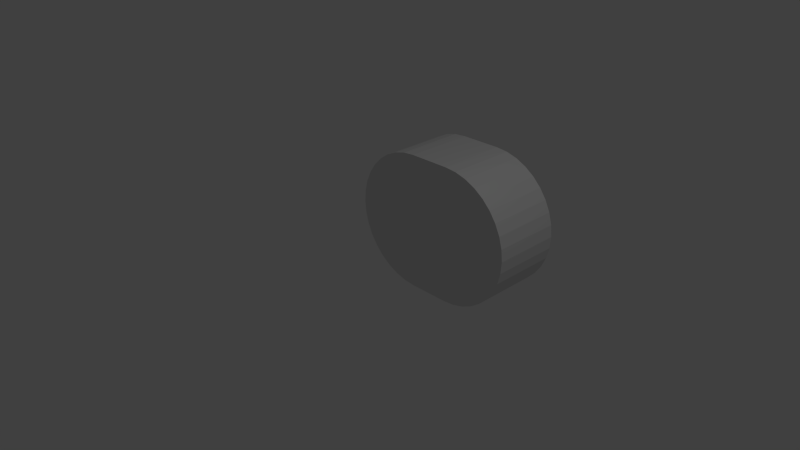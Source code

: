 # Source: bucovarcrc.blend  (saved by Blender 2.77.0; exported with 4.5.12 LTS)
import bpy
from mathutils import Matrix  # noqa: F401  (used for matrix-valued properties, if any)

bpy.ops.wm.read_factory_settings(use_empty=True)
scene = bpy.context.scene
scene.name = 'Scene'

# ---- collections
col_collection_1 = bpy.data.collections.new('Collection 1'); scene.collection.children.link(col_collection_1)

# ---- materials (node trees are filled in below, after node groups)
mat_material = bpy.data.materials.new('Material')
mat_material.alpha_threshold = 0.0
mat_material.use_transparent_shadow = False
mat_material.roughness = 0.5
mat_material.line_color = (0.0, 0.0, 0.0, 1.0)

# ---- material node trees

# ---- world
world_world = bpy.data.worlds.new('World'); scene.world = world_world
world_world.color = (0.05088, 0.05088, 0.05088)
world_world.use_sun_shadow = False
world_world.sun_shadow_jitter_overblur = 0.0
world_world.cycles.sampling_method = 'NONE'
world_world.cycles.sample_map_resolution = 256

# ---- cameras
cam_camera = bpy.data.cameras.new('Camera')
cam_camera.clip_end = 100.0
cam_camera.lens = 35.0
cam_camera.sensor_width = 32.0
cam_camera.sensor_height = 18.0
cam_camera.ortho_scale = 7.314
cam_camera.dof.focus_distance = 0.0
cam_camera.dof.aperture_fstop = 128.0

# ---- lights
light_lamp = bpy.data.lights.new('Lamp', 'POINT')
light_lamp.transmission_factor = 0.0
light_lamp.cutoff_distance = 30.0
light_lamp.energy = 100.0
light_lamp.shadow_buffer_clip_start = 1.001
light_lamp.shadow_soft_size = 0.1
light_lamp.shadow_maximum_resolution = 0.006
light_lamp.use_absolute_resolution = True
light_lamp.cycles.use_multiple_importance_sampling = False

# ---- meshes
me_cube = bpy.data.meshes.new('Cube')
me_cube.from_pydata([(-0.3, 2.0, 0.8), (-0.3, 1.5, 0.8), (-0.3, 2.0, 1.0), (-0.3, 1.5, 1.0), (-0.3, 1.0, 0.8), (-0.3, 1.0, 1.0), (-0.4389, 2.0, 0.7878), (-0.4389, 1.5, 0.7878), (-0.4736, 2.0, 0.9848), (-0.4736, 1.5, 0.9848), (-0.4389, 1.0, 0.7878), (-0.4736, 1.0, 0.9848), (-0.5736, 2.0, 0.7518), (-0.5736, 1.5, 0.7518), (-0.642, 2.0, 0.9397), (-0.642, 1.5, 0.9397), (-0.5736, 1.0, 0.7518), (-0.642, 1.0, 0.9397), (-0.7, 2.0, 0.6928), (-0.7, 1.5, 0.6928), (-0.8, 2.0, 0.866), (-0.8, 1.5, 0.866), (-0.7, 1.0, 0.6928), (-0.8, 1.0, 0.866), (-0.8142, 2.0, 0.6128), (-0.8142, 1.5, 0.6128), (-0.9428, 2.0, 0.766), (-0.9428, 1.5, 0.766), (-0.8142, 1.0, 0.6128), (-0.9428, 1.0, 0.766), (-0.9128, 2.0, 0.5142), (-0.9128, 1.5, 0.5142), (-1.066, 2.0, 0.6428), (-1.066, 1.5, 0.6428), (-0.9128, 1.0, 0.5142), (-1.066, 1.0, 0.6428), (-0.9928, 2.0, 0.4), (-0.9928, 1.5, 0.4), (-1.166, 2.0, 0.5), (-1.166, 1.5, 0.5), (-0.9928, 1.0, 0.4), (-1.166, 1.0, 0.5), (-1.052, 2.0, 0.2736), (-1.052, 1.5, 0.2736), (-1.24, 2.0, 0.342), (-1.24, 1.5, 0.342), (-1.052, 1.0, 0.2736), (-1.24, 1.0, 0.342), (-1.088, 2.0, 0.1389), (-1.088, 1.5, 0.1389), (-1.285, 2.0, 0.1736), (-1.285, 1.5, 0.1736), (-1.088, 1.0, 0.1389), (-1.285, 1.0, 0.1736), (1.431e-08, 2.0, 0.8), (7.155e-09, 1.5, 0.8), (1.431e-08, 2.0, 1.0), (7.155e-09, 1.5, 1.0), (0.0, 1.0, 0.8), (0.0, 1.0, 1.0), (0.3, 2.0, 0.8), (0.3, 1.5, 0.8), (0.3, 2.0, 1.0), (0.3, 1.5, 1.0), (0.3, 1.0, 0.8), (0.3, 1.0, 1.0), (0.4389, 2.0, 0.7878), (0.4389, 1.5, 0.7878), (0.4736, 2.0, 0.9848), (0.4736, 1.5, 0.9848), (0.4389, 1.0, 0.7878), (0.4736, 1.0, 0.9848), (0.5736, 2.0, 0.7518), (0.5736, 1.5, 0.7518), (0.642, 2.0, 0.9397), (0.642, 1.5, 0.9397), (0.5736, 1.0, 0.7518), (0.642, 1.0, 0.9397), (0.7, 2.0, 0.6928), (0.7, 1.5, 0.6928), (0.8, 2.0, 0.866), (0.8, 1.5, 0.866), (0.7, 1.0, 0.6928), (0.8, 1.0, 0.866), (0.8142, 2.0, 0.6128), (0.8142, 1.5, 0.6128), (0.9428, 2.0, 0.766), (0.9428, 1.5, 0.766), (0.8142, 1.0, 0.6128), (0.9428, 1.0, 0.766), (0.9128, 2.0, 0.5142), (0.9128, 1.5, 0.5142), (1.066, 2.0, 0.6428), (1.066, 1.5, 0.6428), (0.9128, 1.0, 0.5142), (1.066, 1.0, 0.6428), (0.9928, 2.0, 0.4), (0.9928, 1.5, 0.4), (1.166, 2.0, 0.5), (1.166, 1.5, 0.5), (0.9928, 1.0, 0.4), (1.166, 1.0, 0.5), (1.052, 2.0, 0.2736), (1.052, 1.5, 0.2736), (1.24, 2.0, 0.342), (1.24, 1.5, 0.342), (1.052, 1.0, 0.2736), (1.24, 1.0, 0.342), (1.088, 2.0, 0.1389), (1.088, 1.5, 0.1389), (1.285, 2.0, 0.1736), (1.285, 1.5, 0.1736), (1.088, 1.0, 0.1389), (1.285, 1.0, 0.1736), (-1.1, 2.0, 0.0), (-1.1, 1.5, 0.0), (-0.3, 2.0, -0.8), (-0.3, 1.5, -0.8), (-0.3, 2.0, -1.0), (-0.3, 1.5, -1.0), (-1.1, 1.0, 0.0), (-0.3, 1.0, -0.8), (-0.3, 1.0, -1.0), (-1.3, 2.0, 0.0), (-1.3, 1.5, 0.0), (-1.3, 1.0, 0.0), (-0.4389, 2.0, -0.7878), (-0.4389, 1.5, -0.7878), (-0.4736, 2.0, -0.9848), (-0.4736, 1.5, -0.9848), (-0.4389, 1.0, -0.7878), (-0.4736, 1.0, -0.9848), (-0.5736, 2.0, -0.7518), (-0.5736, 1.5, -0.7518), (-0.642, 2.0, -0.9397), (-0.642, 1.5, -0.9397), (-0.5736, 1.0, -0.7518), (-0.642, 1.0, -0.9397), (-0.7, 2.0, -0.6928), (-0.7, 1.5, -0.6928), (-0.8, 2.0, -0.866), (-0.8, 1.5, -0.866), (-0.7, 1.0, -0.6928), (-0.8, 1.0, -0.866), (-0.8142, 2.0, -0.6128), (-0.8142, 1.5, -0.6128), (-0.9428, 2.0, -0.766), (-0.9428, 1.5, -0.766), (-0.8142, 1.0, -0.6128), (-0.9428, 1.0, -0.766), (-0.9128, 2.0, -0.5142), (-0.9128, 1.5, -0.5142), (-1.066, 2.0, -0.6428), (-1.066, 1.5, -0.6428), (-0.9128, 1.0, -0.5142), (-1.066, 1.0, -0.6428), (-0.9928, 2.0, -0.4), (-0.9928, 1.5, -0.4), (-1.166, 2.0, -0.5), (-1.166, 1.5, -0.5), (-0.9928, 1.0, -0.4), (-1.166, 1.0, -0.5), (-1.052, 2.0, -0.2736), (-1.052, 1.5, -0.2736), (-1.24, 2.0, -0.342), (-1.24, 1.5, -0.342), (-1.052, 1.0, -0.2736), (-1.24, 1.0, -0.342), (-1.088, 2.0, -0.1389), (-1.088, 1.5, -0.1389), (-1.285, 2.0, -0.1736), (-1.285, 1.5, -0.1736), (-1.088, 1.0, -0.1389), (-1.285, 1.0, -0.1736), (-1.1, 2.0, 0.0), (-1.1, 1.5, 0.0), (-1.3, 2.0, 0.0), (-1.3, 1.5, 0.0), (-1.1, 1.0, 0.0), (-1.3, 1.0, 0.0), (1.431e-08, 2.0, -0.8), (7.155e-09, 1.5, -0.8), (1.431e-08, 2.0, -1.0), (7.155e-09, 1.5, -1.0), (0.0, 1.0, -0.8), (0.0, 1.0, -1.0), (1.1, 2.0, 0.0), (1.1, 1.5, 0.0), (0.3, 2.0, -0.8), (0.3, 1.5, -0.8), (0.3, 2.0, -1.0), (0.3, 1.5, -1.0), (1.1, 1.0, 0.0), (0.3, 1.0, -0.8), (0.3, 1.0, -1.0), (1.3, 2.0, 0.0), (1.3, 1.5, 0.0), (1.3, 1.0, 0.0), (0.0, 1.0, 0.0), (7.155e-09, 1.5, 0.0), (0.4389, 2.0, -0.7878), (0.4389, 1.5, -0.7878), (0.4736, 2.0, -0.9848), (0.4736, 1.5, -0.9848), (0.4389, 1.0, -0.7878), (0.4736, 1.0, -0.9848), (0.5736, 2.0, -0.7518), (0.5736, 1.5, -0.7518), (0.642, 2.0, -0.9397), (0.642, 1.5, -0.9397), (0.5736, 1.0, -0.7518), (0.642, 1.0, -0.9397), (0.7, 2.0, -0.6928), (0.7, 1.5, -0.6928), (0.8, 2.0, -0.866), (0.8, 1.5, -0.866), (0.7, 1.0, -0.6928), (0.8, 1.0, -0.866), (0.8142, 2.0, -0.6128), (0.8142, 1.5, -0.6128), (0.9428, 2.0, -0.766), (0.9428, 1.5, -0.766), (0.8142, 1.0, -0.6128), (0.9428, 1.0, -0.766), (0.9128, 2.0, -0.5142), (0.9128, 1.5, -0.5142), (1.066, 2.0, -0.6428), (1.066, 1.5, -0.6428), (0.9128, 1.0, -0.5142), (1.066, 1.0, -0.6428), (0.9928, 2.0, -0.4), (0.9928, 1.5, -0.4), (1.166, 2.0, -0.5), (1.166, 1.5, -0.5), (0.9928, 1.0, -0.4), (1.166, 1.0, -0.5), (1.052, 2.0, -0.2736), (1.052, 1.5, -0.2736), (1.24, 2.0, -0.342), (1.24, 1.5, -0.342), (1.052, 1.0, -0.2736), (1.24, 1.0, -0.342), (1.088, 2.0, -0.1389), (1.088, 1.5, -0.1389), (1.285, 2.0, -0.1736), (1.285, 1.5, -0.1736), (1.088, 1.0, -0.1389), (1.285, 1.0, -0.1736), (1.1, 2.0, 0.0), (1.1, 1.5, 0.0), (1.3, 2.0, 0.0), (1.3, 1.5, 0.0), (1.1, 1.0, 0.0), (1.3, 1.0, 0.0)], [(125, 120), (123, 114), (115, 124), (115, 120), (124, 125), (123, 124), (114, 115), (115, 199), (197, 192), (195, 186), (187, 196), (187, 192), (196, 197), (195, 196), (186, 187), (187, 199)], [(57, 3, 5, 59), (58, 59, 5, 4), (56, 54, 0, 2), (57, 55, 1, 3), (57, 56, 2, 3), (58, 55, 1, 4), (0, 54, 55, 1), (0, 1, 7, 6), (4, 1, 7, 10), (3, 9, 11, 5), (5, 11, 10, 4), (0, 6, 8, 2), (3, 1, 7, 9), (2, 8, 9, 3), (6, 7, 13, 12), (10, 7, 13, 16), (9, 15, 17, 11), (11, 17, 16, 10), (6, 12, 14, 8), (9, 7, 13, 15), (8, 14, 15, 9), (12, 13, 19, 18), (16, 13, 19, 22), (15, 21, 23, 17), (17, 23, 22, 16), (12, 18, 20, 14), (15, 13, 19, 21), (14, 20, 21, 15), (18, 19, 25, 24), (22, 19, 25, 28), (21, 27, 29, 23), (23, 29, 28, 22), (18, 24, 26, 20), (21, 19, 25, 27), (20, 26, 27, 21), (24, 25, 31, 30), (28, 25, 31, 34), (27, 33, 35, 29), (29, 35, 34, 28), (24, 30, 32, 26), (27, 25, 31, 33), (26, 32, 33, 27), (30, 31, 37, 36), (34, 31, 37, 40), (33, 39, 41, 35), (35, 41, 40, 34), (30, 36, 38, 32), (33, 31, 37, 39), (32, 38, 39, 33), (36, 37, 43, 42), (40, 37, 43, 46), (39, 45, 47, 41), (41, 47, 46, 40), (36, 42, 44, 38), (39, 37, 43, 45), (38, 44, 45, 39), (42, 43, 49, 48), (46, 43, 49, 52), (45, 51, 53, 47), (47, 53, 52, 46), (42, 48, 50, 44), (45, 43, 49, 51), (44, 50, 51, 45), (48, 49, 175, 174), (52, 49, 175, 178), (51, 177, 179, 53), (53, 179, 178, 52), (48, 174, 176, 50), (51, 49, 175, 177), (50, 176, 177, 51), (55, 199, 175, 49, 43, 37, 31, 25, 19, 13, 7, 1), (4, 10, 16, 22, 28, 34, 40, 46, 52, 178, 120, 198, 58), (55, 57, 56, 54), (55, 58, 59, 57), (57, 59, 65, 63), (58, 64, 65, 59), (56, 62, 60, 54), (57, 63, 61, 55), (57, 63, 62, 56), (58, 64, 61, 55), (60, 61, 55, 54), (55, 199, 198, 58), (60, 66, 67, 61), (64, 70, 67, 61), (63, 65, 71, 69), (65, 64, 70, 71), (60, 62, 68, 66), (63, 69, 67, 61), (62, 63, 69, 68), (66, 72, 73, 67), (70, 76, 73, 67), (69, 71, 77, 75), (71, 70, 76, 77), (66, 68, 74, 72), (69, 75, 73, 67), (68, 69, 75, 74), (72, 78, 79, 73), (76, 82, 79, 73), (75, 77, 83, 81), (77, 76, 82, 83), (72, 74, 80, 78), (75, 81, 79, 73), (74, 75, 81, 80), (78, 84, 85, 79), (82, 88, 85, 79), (81, 83, 89, 87), (83, 82, 88, 89), (78, 80, 86, 84), (81, 87, 85, 79), (80, 81, 87, 86), (84, 90, 91, 85), (88, 94, 91, 85), (87, 89, 95, 93), (89, 88, 94, 95), (84, 86, 92, 90), (87, 93, 91, 85), (86, 87, 93, 92), (90, 96, 97, 91), (94, 100, 97, 91), (93, 95, 101, 99), (95, 94, 100, 101), (90, 92, 98, 96), (93, 99, 97, 91), (92, 93, 99, 98), (96, 102, 103, 97), (100, 106, 103, 97), (99, 101, 107, 105), (101, 100, 106, 107), (96, 98, 104, 102), (99, 105, 103, 97), (98, 99, 105, 104), (102, 108, 109, 103), (106, 112, 109, 103), (105, 107, 113, 111), (107, 106, 112, 113), (102, 104, 110, 108), (105, 111, 109, 103), (104, 105, 111, 110), (108, 248, 249, 109), (112, 252, 249, 109), (111, 113, 253, 251), (113, 112, 252, 253), (108, 110, 250, 248), (111, 251, 249, 109), (110, 111, 251, 250), (55, 61, 67, 73, 79, 85, 91, 97, 103, 109, 249, 199), (64, 58, 198, 192, 252, 112, 106, 100, 94, 88, 82, 76, 70), (183, 185, 122, 119), (184, 121, 122, 185), (182, 118, 116, 180), (183, 119, 117, 181), (183, 119, 118, 182), (184, 121, 117, 181), (116, 117, 181, 180), (116, 126, 127, 117), (121, 130, 127, 117), (119, 122, 131, 129), (122, 121, 130, 131), (116, 118, 128, 126), (119, 129, 127, 117), (118, 119, 129, 128), (126, 132, 133, 127), (130, 136, 133, 127), (129, 131, 137, 135), (131, 130, 136, 137), (126, 128, 134, 132), (129, 135, 133, 127), (128, 129, 135, 134), (132, 138, 139, 133), (136, 142, 139, 133), (135, 137, 143, 141), (137, 136, 142, 143), (132, 134, 140, 138), (135, 141, 139, 133), (134, 135, 141, 140), (138, 144, 145, 139), (142, 148, 145, 139), (141, 143, 149, 147), (143, 142, 148, 149), (138, 140, 146, 144), (141, 147, 145, 139), (140, 141, 147, 146), (144, 150, 151, 145), (148, 154, 151, 145), (147, 149, 155, 153), (149, 148, 154, 155), (144, 146, 152, 150), (147, 153, 151, 145), (146, 147, 153, 152), (150, 156, 157, 151), (154, 160, 157, 151), (153, 155, 161, 159), (155, 154, 160, 161), (150, 152, 158, 156), (153, 159, 157, 151), (152, 153, 159, 158), (156, 162, 163, 157), (160, 166, 163, 157), (159, 161, 167, 165), (161, 160, 166, 167), (156, 158, 164, 162), (159, 165, 163, 157), (158, 159, 165, 164), (162, 168, 169, 163), (166, 172, 169, 163), (165, 167, 173, 171), (167, 166, 172, 173), (162, 164, 170, 168), (165, 171, 169, 163), (164, 165, 171, 170), (168, 174, 175, 169), (172, 178, 175, 169), (171, 173, 179, 177), (173, 172, 178, 179), (168, 170, 176, 174), (171, 177, 175, 169), (170, 171, 177, 176), (181, 117, 127, 133, 139, 145, 151, 157, 163, 169, 175, 199), (121, 184, 198, 120, 178, 172, 166, 160, 154, 148, 142, 136, 130), (181, 180, 182, 183), (181, 183, 185, 184), (183, 191, 194, 185), (184, 185, 194, 193), (182, 180, 188, 190), (183, 181, 189, 191), (183, 182, 190, 191), (184, 181, 189, 193), (188, 180, 181, 189), (181, 184, 198, 199), (188, 189, 201, 200), (193, 189, 201, 204), (191, 203, 205, 194), (194, 205, 204, 193), (188, 200, 202, 190), (191, 189, 201, 203), (190, 202, 203, 191), (200, 201, 207, 206), (204, 201, 207, 210), (203, 209, 211, 205), (205, 211, 210, 204), (200, 206, 208, 202), (203, 201, 207, 209), (202, 208, 209, 203), (206, 207, 213, 212), (210, 207, 213, 216), (209, 215, 217, 211), (211, 217, 216, 210), (206, 212, 214, 208), (209, 207, 213, 215), (208, 214, 215, 209), (212, 213, 219, 218), (216, 213, 219, 222), (215, 221, 223, 217), (217, 223, 222, 216), (212, 218, 220, 214), (215, 213, 219, 221), (214, 220, 221, 215), (218, 219, 225, 224), (222, 219, 225, 228), (221, 227, 229, 223), (223, 229, 228, 222), (218, 224, 226, 220), (221, 219, 225, 227), (220, 226, 227, 221), (224, 225, 231, 230), (228, 225, 231, 234), (227, 233, 235, 229), (229, 235, 234, 228), (224, 230, 232, 226), (227, 225, 231, 233), (226, 232, 233, 227), (230, 231, 237, 236), (234, 231, 237, 240), (233, 239, 241, 235), (235, 241, 240, 234), (230, 236, 238, 232), (233, 231, 237, 239), (232, 238, 239, 233), (236, 237, 243, 242), (240, 237, 243, 246), (239, 245, 247, 241), (241, 247, 246, 240), (236, 242, 244, 238), (239, 237, 243, 245), (238, 244, 245, 239), (242, 243, 249, 248), (246, 243, 249, 252), (245, 251, 253, 247), (247, 253, 252, 246), (242, 248, 250, 244), (245, 243, 249, 251), (244, 250, 251, 245), (181, 199, 249, 243, 237, 231, 225, 219, 213, 207, 201, 189), (193, 204, 210, 216, 222, 228, 234, 240, 246, 252, 192, 198, 184)])
me_cube.materials.append(mat_material)
me_cube.use_remesh_preserve_volume = False
me_cube.use_remesh_preserve_attributes = False
me_cube.use_mirror_vertex_groups = False
me_cube.update()

# ---- objects
ob_cube = bpy.data.objects.new('Cube', me_cube)
ob_lamp = bpy.data.objects.new('Lamp', light_lamp)
ob_camera = bpy.data.objects.new('Camera', cam_camera)

# ---- transforms, parenting, visibility, modifiers, constraints
ob_cube.location = (0.0, 0.0, 0.0)
ob_cube.rotation_euler = (0.0, 0.0, 9.425)
ob_cube.scale = (-1.0, -1.0, 1.0)
ob_cube.lock_rotations_4d = False
ob_cube.empty_display_type = 'ARROWS'
ob_cube.lineart.crease_threshold = 0.0
ob_lamp.location = (4.076, 1.005, 5.904)
ob_lamp.rotation_euler = (0.6503, 0.05522, 1.866)
ob_lamp.lock_rotations_4d = False
ob_lamp.empty_display_type = 'ARROWS'
ob_lamp.color = (0.0, 0.0, 0.0, 0.0)
ob_lamp.lineart.crease_threshold = 0.0
ob_camera.location = (7.481, -6.508, 5.344)
ob_camera.rotation_euler = (1.109, 0.01082, 0.8149)
ob_camera.lock_rotations_4d = False
ob_camera.empty_display_type = 'ARROWS'
ob_camera.color = (0.0, 0.0, 0.0, 0.0)
ob_camera.display_type = 'WIRE'
ob_camera.lineart.crease_threshold = 0.0

# ---- collection membership
col_collection_1.objects.link(ob_cube)
col_collection_1.objects.link(ob_lamp)
col_collection_1.objects.link(ob_camera)

# ---- scene / render settings (as saved in the file)
scene.camera = ob_camera
scene.frame_start = 1; scene.frame_end = 250; scene.frame_set(1)
scene.render.engine = 'BLENDER_EEVEE_NEXT'
scene.render.resolution_percentage = 50
scene.render.dither_intensity = 0.0
scene.cycles.use_denoising = False
scene.cycles.samples = 10
scene.cycles.sampling_pattern = 'TABULATED_SOBOL'
scene.cycles.light_sampling_threshold = 0.0
scene.cycles.use_adaptive_sampling = False
scene.cycles.use_light_tree = False
scene.cycles.blur_glossy = 0.0
scene.cycles.pixel_filter_type = 'GAUSSIAN'
scene.cycles.sample_clamp_indirect = 0.0
scene.view_settings.view_transform = 'Standard'
bpy.context.view_layer.update()
